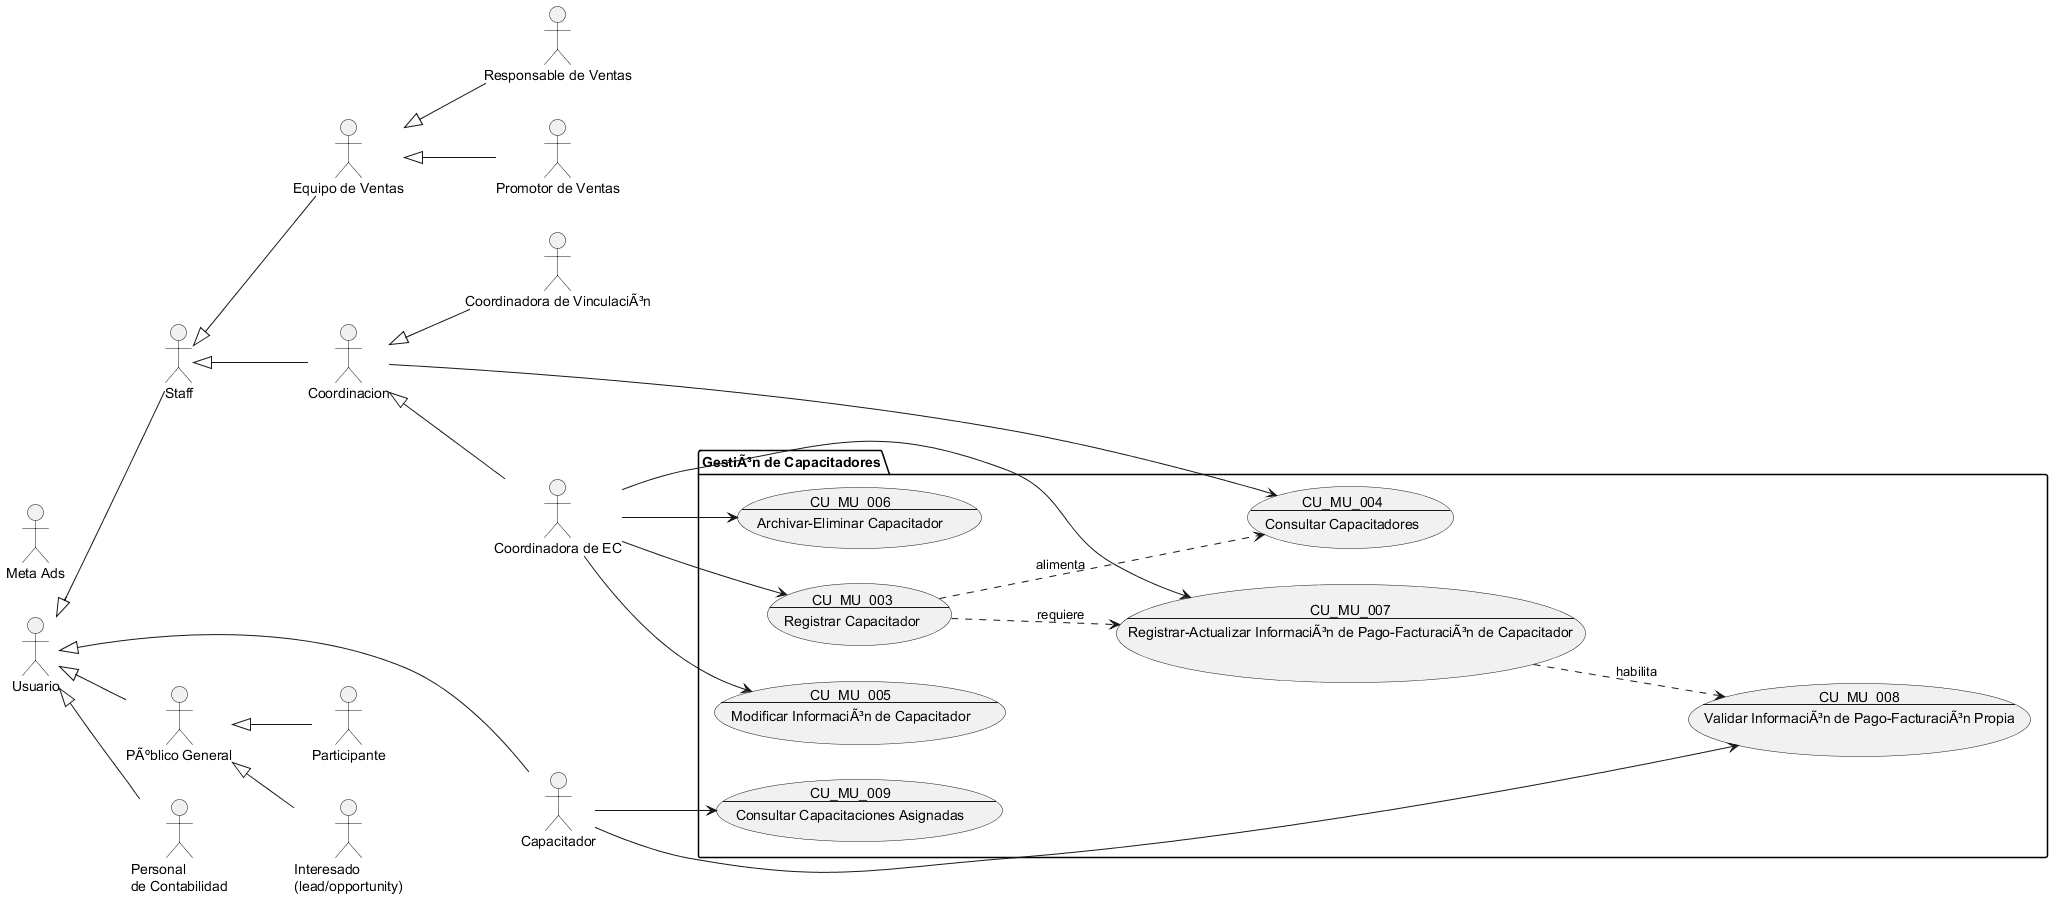

The diagram above was rendered by PlantUML. Its source (embedded in the PNG):
@startuml GestiÃ³n de Capacitadores

!include Actores.puml

package "GestiÃ³n de Capacitadores" {
    ' CRUD de capacitadores
    usecase CU_MU_003 as "
    CU_MU_003
    ---
    Registrar Capacitador
    "
    usecase CU_MU_004 as "
    CU_MU_004
    ---
    Consultar Capacitadores
    "
    usecase CU_MU_005 as "
    CU_MU_005
    ---
    Modificar InformaciÃ³n de Capacitador
    "
    usecase CU_MU_006 as "
    CU_MU_006
    ---
    Archivar-Eliminar Capacitador
    "
    
    ' GestiÃ³n financiera
    usecase CU_MU_007 as "
    CU_MU_007
    ---
    Registrar-Actualizar InformaciÃ³n de Pago-FacturaciÃ³n de Capacitador
    "
    usecase CU_MU_008 as "
    CU_MU_008
    ---
    Validar InformaciÃ³n de Pago-FacturaciÃ³n Propia
    "
    
    ' OperaciÃ³n del capacitador
    usecase CU_MU_009 as "
    CU_MU_009
    ---
    Consultar Capacitaciones Asignadas
    "
}

' GestiÃ³n administrativa
coordinadora_ec --> CU_MU_003
Coordinacion --> CU_MU_004
coordinadora_ec --> CU_MU_005
coordinadora_ec --> CU_MU_006
coordinadora_ec --> CU_MU_007

' Auto-gestiÃ³n del capacitador
Capacitador --> CU_MU_008
Capacitador --> CU_MU_009

' Flujo lÃ³gico
CU_MU_003 ..> CU_MU_004 : alimenta
CU_MU_003 ..> CU_MU_007 : requiere
CU_MU_007 ..> CU_MU_008 : habilita

@enduml